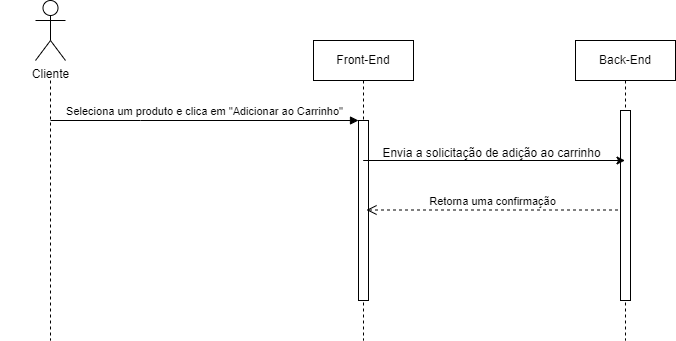

The diagram above was exported from draw.io. Its source (the exported page's mxGraphModel, read from the mxfile embedded in the PNG):
<mxGraphModel dx="922" dy="531" grid="1" gridSize="10" guides="1" tooltips="1" connect="1" arrows="1" fold="1" page="1" pageScale="1" pageWidth="850" pageHeight="1100" background="#ffffff" math="0" shadow="0">
  <root>
    <mxCell id="0" />
    <mxCell id="1" parent="0" />
    <mxCell id="j63bDnisc9NkAjT-UyDO-18" value="" style="shape=umlLifeline;perimeter=lifelinePerimeter;whiteSpace=wrap;html=1;container=0;dropTarget=0;collapsible=0;recursiveResize=0;outlineConnect=0;portConstraint=eastwest;newEdgeStyle={&quot;edgeStyle&quot;:&quot;elbowEdgeStyle&quot;,&quot;elbow&quot;:&quot;vertical&quot;,&quot;curved&quot;:0,&quot;rounded&quot;:0};size=0;" vertex="1" parent="1">
      <mxGeometry x="88" y="150" width="100" height="260" as="geometry" />
    </mxCell>
    <mxCell id="j63bDnisc9NkAjT-UyDO-19" value="Front-End" style="shape=umlLifeline;perimeter=lifelinePerimeter;whiteSpace=wrap;html=1;container=0;dropTarget=0;collapsible=0;recursiveResize=0;outlineConnect=0;portConstraint=eastwest;newEdgeStyle={&quot;edgeStyle&quot;:&quot;elbowEdgeStyle&quot;,&quot;elbow&quot;:&quot;vertical&quot;,&quot;curved&quot;:0,&quot;rounded&quot;:0};" vertex="1" parent="1">
      <mxGeometry x="401" y="110" width="100" height="300" as="geometry" />
    </mxCell>
    <mxCell id="j63bDnisc9NkAjT-UyDO-20" value="" style="html=1;points=[];perimeter=orthogonalPerimeter;outlineConnect=0;targetShapes=umlLifeline;portConstraint=eastwest;newEdgeStyle={&quot;edgeStyle&quot;:&quot;elbowEdgeStyle&quot;,&quot;elbow&quot;:&quot;vertical&quot;,&quot;curved&quot;:0,&quot;rounded&quot;:0};" vertex="1" parent="j63bDnisc9NkAjT-UyDO-19">
      <mxGeometry x="45" y="80" width="10" height="180" as="geometry" />
    </mxCell>
    <mxCell id="j63bDnisc9NkAjT-UyDO-21" value="Seleciona um produto e clica em &quot;Adicionar ao Carrinho&quot;" style="html=1;verticalAlign=bottom;endArrow=block;edgeStyle=elbowEdgeStyle;elbow=horizontal;curved=0;rounded=0;" edge="1" parent="1" target="j63bDnisc9NkAjT-UyDO-20">
      <mxGeometry relative="1" as="geometry">
        <mxPoint x="138" y="190" as="sourcePoint" />
        <Array as="points">
          <mxPoint x="228" y="190" />
        </Array>
      </mxGeometry>
    </mxCell>
    <mxCell id="j63bDnisc9NkAjT-UyDO-22" value="Back-End" style="shape=umlLifeline;perimeter=lifelinePerimeter;whiteSpace=wrap;html=1;container=0;dropTarget=0;collapsible=0;recursiveResize=0;outlineConnect=0;portConstraint=eastwest;newEdgeStyle={&quot;edgeStyle&quot;:&quot;elbowEdgeStyle&quot;,&quot;elbow&quot;:&quot;vertical&quot;,&quot;curved&quot;:0,&quot;rounded&quot;:0};" vertex="1" parent="1">
      <mxGeometry x="663" y="110" width="100" height="300" as="geometry" />
    </mxCell>
    <mxCell id="j63bDnisc9NkAjT-UyDO-23" value="" style="html=1;points=[];perimeter=orthogonalPerimeter;outlineConnect=0;targetShapes=umlLifeline;portConstraint=eastwest;newEdgeStyle={&quot;edgeStyle&quot;:&quot;elbowEdgeStyle&quot;,&quot;elbow&quot;:&quot;vertical&quot;,&quot;curved&quot;:0,&quot;rounded&quot;:0};" vertex="1" parent="j63bDnisc9NkAjT-UyDO-22">
      <mxGeometry x="45" y="70" width="10" height="190" as="geometry" />
    </mxCell>
    <mxCell id="j63bDnisc9NkAjT-UyDO-24" value="Retorna uma confirmação" style="html=1;verticalAlign=bottom;endArrow=open;dashed=1;endSize=8;edgeStyle=elbowEdgeStyle;elbow=vertical;curved=0;rounded=0;" edge="1" parent="1">
      <mxGeometry relative="1" as="geometry">
        <mxPoint x="454" y="279.5" as="targetPoint" />
        <Array as="points">
          <mxPoint x="549" y="279.5" />
        </Array>
        <mxPoint x="705.5" y="279.5" as="sourcePoint" />
        <mxPoint as="offset" />
      </mxGeometry>
    </mxCell>
    <mxCell id="j63bDnisc9NkAjT-UyDO-25" value="" style="endArrow=classic;html=1;rounded=0;" edge="1" parent="1" target="j63bDnisc9NkAjT-UyDO-22">
      <mxGeometry width="50" height="50" relative="1" as="geometry">
        <mxPoint x="450.6666666666665" y="230" as="sourcePoint" />
        <mxPoint x="641" y="230" as="targetPoint" />
      </mxGeometry>
    </mxCell>
    <mxCell id="j63bDnisc9NkAjT-UyDO-26" value="Envia a solicitação de adição ao carrinho" style="text;html=1;align=center;verticalAlign=middle;resizable=0;points=[];autosize=1;strokeColor=none;fillColor=none;" vertex="1" parent="1">
      <mxGeometry x="459" y="208" width="240" height="30" as="geometry" />
    </mxCell>
    <mxCell id="j63bDnisc9NkAjT-UyDO-27" value="Cliente" style="shape=umlActor;verticalLabelPosition=bottom;verticalAlign=top;html=1;outlineConnect=0;" vertex="1" parent="1">
      <mxGeometry x="123" y="70" width="30" height="60" as="geometry" />
    </mxCell>
  </root>
</mxGraphModel>